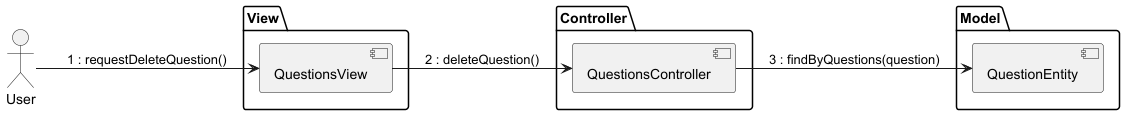

The diagram above was rendered by PlantUML. Its source (embedded in the PNG):
@startuml

left to right direction

actor User

package View {
    [QuestionsView]
}

package Controller {
    [QuestionsController]
}

package Model {
    [QuestionEntity]
}

User --> [QuestionsView] : 1 : requestDeleteQuestion()
QuestionsView --> [QuestionsController] : 2 : deleteQuestion()
QuestionsController --> [QuestionEntity] : 3 : findByQuestions(question)

@enduml